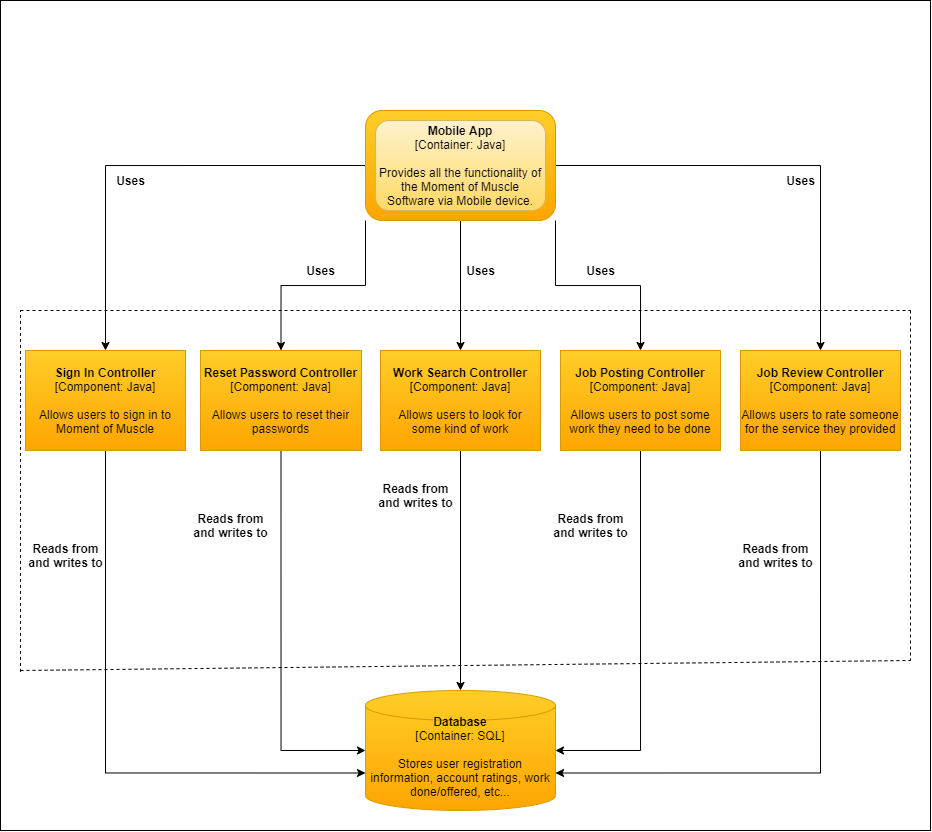

The diagram above was exported from draw.io. Its source (the exported page's mxGraphModel, read from the mxfile embedded in the PNG):
<mxGraphModel dx="981" dy="548" grid="1" gridSize="10" guides="1" tooltips="1" connect="1" arrows="1" fold="1" page="1" pageScale="1" pageWidth="827" pageHeight="1169" math="0" shadow="0">
  <root>
    <mxCell id="WIyWlLk6GJQsqaUBKTNV-0" />
    <mxCell id="WIyWlLk6GJQsqaUBKTNV-1" style="" parent="WIyWlLk6GJQsqaUBKTNV-0" />
    <mxCell id="FL4gM1NzHsO8S3qJTOjb-62" value="" style="rounded=0;whiteSpace=wrap;html=1;fillColor=#ffffff;gradientColor=none;align=center;" vertex="1" parent="WIyWlLk6GJQsqaUBKTNV-1">
      <mxGeometry x="20" y="10" width="930" height="830" as="geometry" />
    </mxCell>
    <mxCell id="FL4gM1NzHsO8S3qJTOjb-45" style="edgeStyle=orthogonalEdgeStyle;rounded=0;orthogonalLoop=1;jettySize=auto;html=1;exitX=0;exitY=0.5;exitDx=0;exitDy=0;entryX=0.5;entryY=0;entryDx=0;entryDy=0;align=center;" edge="1" parent="WIyWlLk6GJQsqaUBKTNV-1" source="FL4gM1NzHsO8S3qJTOjb-13" target="FL4gM1NzHsO8S3qJTOjb-33">
      <mxGeometry relative="1" as="geometry" />
    </mxCell>
    <mxCell id="FL4gM1NzHsO8S3qJTOjb-46" style="edgeStyle=orthogonalEdgeStyle;rounded=0;orthogonalLoop=1;jettySize=auto;html=1;exitX=0;exitY=1;exitDx=0;exitDy=0;entryX=0.5;entryY=0;entryDx=0;entryDy=0;align=center;" edge="1" parent="WIyWlLk6GJQsqaUBKTNV-1" source="FL4gM1NzHsO8S3qJTOjb-13" target="FL4gM1NzHsO8S3qJTOjb-34">
      <mxGeometry relative="1" as="geometry" />
    </mxCell>
    <mxCell id="FL4gM1NzHsO8S3qJTOjb-47" style="edgeStyle=orthogonalEdgeStyle;rounded=0;orthogonalLoop=1;jettySize=auto;html=1;exitX=0.5;exitY=1;exitDx=0;exitDy=0;align=center;" edge="1" parent="WIyWlLk6GJQsqaUBKTNV-1" source="FL4gM1NzHsO8S3qJTOjb-13" target="FL4gM1NzHsO8S3qJTOjb-35">
      <mxGeometry relative="1" as="geometry" />
    </mxCell>
    <mxCell id="FL4gM1NzHsO8S3qJTOjb-48" style="edgeStyle=orthogonalEdgeStyle;rounded=0;orthogonalLoop=1;jettySize=auto;html=1;exitX=1;exitY=1;exitDx=0;exitDy=0;entryX=0.5;entryY=0;entryDx=0;entryDy=0;align=center;" edge="1" parent="WIyWlLk6GJQsqaUBKTNV-1" source="FL4gM1NzHsO8S3qJTOjb-13" target="FL4gM1NzHsO8S3qJTOjb-36">
      <mxGeometry relative="1" as="geometry" />
    </mxCell>
    <mxCell id="FL4gM1NzHsO8S3qJTOjb-49" style="edgeStyle=orthogonalEdgeStyle;rounded=0;orthogonalLoop=1;jettySize=auto;html=1;exitX=1;exitY=0.5;exitDx=0;exitDy=0;entryX=0.5;entryY=0;entryDx=0;entryDy=0;align=center;" edge="1" parent="WIyWlLk6GJQsqaUBKTNV-1" source="FL4gM1NzHsO8S3qJTOjb-13" target="FL4gM1NzHsO8S3qJTOjb-38">
      <mxGeometry relative="1" as="geometry" />
    </mxCell>
    <mxCell id="FL4gM1NzHsO8S3qJTOjb-13" value="" style="rounded=1;whiteSpace=wrap;html=1;fillColor=#ffcd28;gradientColor=#ffa500;align=center;strokeColor=#d79b00;" vertex="1" parent="WIyWlLk6GJQsqaUBKTNV-1">
      <mxGeometry x="385" y="120" width="190" height="110" as="geometry" />
    </mxCell>
    <mxCell id="FL4gM1NzHsO8S3qJTOjb-14" value="&lt;b&gt;Mobile App&lt;/b&gt;&lt;br&gt;&lt;font style=&quot;font-size: 12px&quot;&gt;[Container: Java]&lt;br&gt;&lt;br&gt;Provides all the functionality of the Moment of Muscle Software via Mobile device.&lt;br&gt;&lt;/font&gt;" style="rounded=1;whiteSpace=wrap;html=1;fillColor=#fff2cc;gradientColor=#ffd966;align=center;strokeColor=#d6b656;" vertex="1" parent="WIyWlLk6GJQsqaUBKTNV-1">
      <mxGeometry x="395" y="130" width="170" height="90" as="geometry" />
    </mxCell>
    <mxCell id="FL4gM1NzHsO8S3qJTOjb-21" value="&lt;b&gt;Database&lt;/b&gt;&lt;br&gt;[Container: SQL]&lt;br&gt;&lt;br&gt;Stores user registration information, account ratings, work done/offered, etc...&lt;br&gt;&amp;nbsp;" style="shape=cylinder3;whiteSpace=wrap;html=1;boundedLbl=1;backgroundOutline=1;size=15;rounded=0;fillColor=#ffcd28;gradientColor=#ffa500;align=center;strokeColor=#d79b00;" vertex="1" parent="WIyWlLk6GJQsqaUBKTNV-1">
      <mxGeometry x="385" y="700" width="190" height="120" as="geometry" />
    </mxCell>
    <mxCell id="FL4gM1NzHsO8S3qJTOjb-29" value="" style="endArrow=none;dashed=1;html=1;align=center;" edge="1" parent="WIyWlLk6GJQsqaUBKTNV-1">
      <mxGeometry width="50" height="50" relative="1" as="geometry">
        <mxPoint x="40" y="320" as="sourcePoint" />
        <mxPoint x="930" y="320" as="targetPoint" />
      </mxGeometry>
    </mxCell>
    <mxCell id="FL4gM1NzHsO8S3qJTOjb-30" value="" style="endArrow=none;dashed=1;html=1;align=center;" edge="1" parent="WIyWlLk6GJQsqaUBKTNV-1">
      <mxGeometry width="50" height="50" relative="1" as="geometry">
        <mxPoint x="40" y="681.3793103448276" as="sourcePoint" />
        <mxPoint x="40" y="320" as="targetPoint" />
      </mxGeometry>
    </mxCell>
    <mxCell id="FL4gM1NzHsO8S3qJTOjb-32" value="" style="endArrow=none;dashed=1;html=1;align=center;" edge="1" parent="WIyWlLk6GJQsqaUBKTNV-1">
      <mxGeometry width="50" height="50" relative="1" as="geometry">
        <mxPoint x="40" y="680" as="sourcePoint" />
        <mxPoint x="930" y="670" as="targetPoint" />
      </mxGeometry>
    </mxCell>
    <mxCell id="FL4gM1NzHsO8S3qJTOjb-40" style="edgeStyle=orthogonalEdgeStyle;rounded=0;orthogonalLoop=1;jettySize=auto;html=1;exitX=0.5;exitY=1;exitDx=0;exitDy=0;entryX=0;entryY=0;entryDx=0;entryDy=82.5;entryPerimeter=0;align=center;" edge="1" parent="WIyWlLk6GJQsqaUBKTNV-1" source="FL4gM1NzHsO8S3qJTOjb-33" target="FL4gM1NzHsO8S3qJTOjb-21">
      <mxGeometry relative="1" as="geometry" />
    </mxCell>
    <mxCell id="FL4gM1NzHsO8S3qJTOjb-33" value="&lt;b&gt;Sign In Controller&lt;/b&gt;&lt;br&gt;[Component: Java]&lt;br&gt;&lt;br&gt;Allows users to sign in to Moment of Muscle" style="rounded=0;whiteSpace=wrap;html=1;fillColor=#ffcd28;gradientColor=#ffa500;align=center;strokeColor=#d79b00;" vertex="1" parent="WIyWlLk6GJQsqaUBKTNV-1">
      <mxGeometry x="45" y="360" width="160" height="100" as="geometry" />
    </mxCell>
    <mxCell id="FL4gM1NzHsO8S3qJTOjb-41" style="edgeStyle=orthogonalEdgeStyle;rounded=0;orthogonalLoop=1;jettySize=auto;html=1;exitX=0.5;exitY=1;exitDx=0;exitDy=0;entryX=0;entryY=0.5;entryDx=0;entryDy=0;entryPerimeter=0;align=center;" edge="1" parent="WIyWlLk6GJQsqaUBKTNV-1" source="FL4gM1NzHsO8S3qJTOjb-34" target="FL4gM1NzHsO8S3qJTOjb-21">
      <mxGeometry relative="1" as="geometry" />
    </mxCell>
    <mxCell id="FL4gM1NzHsO8S3qJTOjb-34" value="&lt;b&gt;Reset Password Controller&lt;/b&gt;&lt;br&gt;[Component: Java]&lt;br&gt;&lt;br&gt;Allows users to reset their passwords" style="rounded=0;whiteSpace=wrap;html=1;fillColor=#ffcd28;gradientColor=#ffa500;align=center;strokeColor=#d79b00;" vertex="1" parent="WIyWlLk6GJQsqaUBKTNV-1">
      <mxGeometry x="220" y="360" width="161" height="100" as="geometry" />
    </mxCell>
    <mxCell id="FL4gM1NzHsO8S3qJTOjb-42" style="edgeStyle=orthogonalEdgeStyle;rounded=0;orthogonalLoop=1;jettySize=auto;html=1;exitX=0.5;exitY=1;exitDx=0;exitDy=0;entryX=0.5;entryY=0;entryDx=0;entryDy=0;entryPerimeter=0;align=center;" edge="1" parent="WIyWlLk6GJQsqaUBKTNV-1" source="FL4gM1NzHsO8S3qJTOjb-35" target="FL4gM1NzHsO8S3qJTOjb-21">
      <mxGeometry relative="1" as="geometry" />
    </mxCell>
    <mxCell id="FL4gM1NzHsO8S3qJTOjb-35" value="&lt;b&gt;Work Search Controller&lt;/b&gt;&lt;br&gt;[Component: Java]&lt;br&gt;&lt;br&gt;Allows users to look for&lt;br&gt;some kind of work" style="rounded=0;whiteSpace=wrap;html=1;fillColor=#ffcd28;gradientColor=#ffa500;align=center;strokeColor=#d79b00;" vertex="1" parent="WIyWlLk6GJQsqaUBKTNV-1">
      <mxGeometry x="400" y="360" width="160" height="100" as="geometry" />
    </mxCell>
    <mxCell id="FL4gM1NzHsO8S3qJTOjb-43" style="edgeStyle=orthogonalEdgeStyle;rounded=0;orthogonalLoop=1;jettySize=auto;html=1;exitX=0.5;exitY=1;exitDx=0;exitDy=0;entryX=1;entryY=0.5;entryDx=0;entryDy=0;entryPerimeter=0;align=center;" edge="1" parent="WIyWlLk6GJQsqaUBKTNV-1" source="FL4gM1NzHsO8S3qJTOjb-36" target="FL4gM1NzHsO8S3qJTOjb-21">
      <mxGeometry relative="1" as="geometry" />
    </mxCell>
    <mxCell id="FL4gM1NzHsO8S3qJTOjb-36" value="&lt;b&gt;Job Posting Controller&lt;/b&gt;&lt;br&gt;[Component: Java]&lt;br&gt;&lt;br&gt;Allows users to post some&lt;br&gt;work they need to be done" style="rounded=0;whiteSpace=wrap;html=1;fillColor=#ffcd28;gradientColor=#ffa500;align=center;strokeColor=#d79b00;" vertex="1" parent="WIyWlLk6GJQsqaUBKTNV-1">
      <mxGeometry x="580" y="360" width="160" height="100" as="geometry" />
    </mxCell>
    <mxCell id="FL4gM1NzHsO8S3qJTOjb-44" style="edgeStyle=orthogonalEdgeStyle;rounded=0;orthogonalLoop=1;jettySize=auto;html=1;exitX=0.5;exitY=1;exitDx=0;exitDy=0;entryX=1;entryY=0;entryDx=0;entryDy=82.5;entryPerimeter=0;align=center;" edge="1" parent="WIyWlLk6GJQsqaUBKTNV-1" source="FL4gM1NzHsO8S3qJTOjb-38" target="FL4gM1NzHsO8S3qJTOjb-21">
      <mxGeometry relative="1" as="geometry" />
    </mxCell>
    <mxCell id="FL4gM1NzHsO8S3qJTOjb-38" value="&lt;b&gt;Job Review Controller&lt;/b&gt;&lt;br&gt;[Component: Java]&lt;br&gt;&lt;br&gt;Allows users to rate someone for the service they provided" style="rounded=0;whiteSpace=wrap;html=1;fillColor=#ffcd28;gradientColor=#ffa500;align=center;strokeColor=#d79b00;" vertex="1" parent="WIyWlLk6GJQsqaUBKTNV-1">
      <mxGeometry x="760" y="360" width="160" height="100" as="geometry" />
    </mxCell>
    <mxCell id="FL4gM1NzHsO8S3qJTOjb-50" value="" style="endArrow=none;dashed=1;html=1;align=center;" edge="1" parent="WIyWlLk6GJQsqaUBKTNV-1">
      <mxGeometry width="50" height="50" relative="1" as="geometry">
        <mxPoint x="930" y="320" as="sourcePoint" />
        <mxPoint x="930" y="670" as="targetPoint" />
      </mxGeometry>
    </mxCell>
    <mxCell id="FL4gM1NzHsO8S3qJTOjb-52" value="&lt;b&gt;Uses&lt;/b&gt;" style="text;html=1;align=center;verticalAlign=middle;resizable=0;points=[];autosize=1;" vertex="1" parent="WIyWlLk6GJQsqaUBKTNV-1">
      <mxGeometry x="130" y="180" width="40" height="20" as="geometry" />
    </mxCell>
    <mxCell id="FL4gM1NzHsO8S3qJTOjb-53" value="&lt;b&gt;Uses&lt;/b&gt;" style="text;html=1;align=center;verticalAlign=middle;resizable=0;points=[];autosize=1;" vertex="1" parent="WIyWlLk6GJQsqaUBKTNV-1">
      <mxGeometry x="320" y="270" width="40" height="20" as="geometry" />
    </mxCell>
    <mxCell id="FL4gM1NzHsO8S3qJTOjb-54" value="&lt;b&gt;Uses&lt;/b&gt;" style="text;html=1;align=center;verticalAlign=middle;resizable=0;points=[];autosize=1;" vertex="1" parent="WIyWlLk6GJQsqaUBKTNV-1">
      <mxGeometry x="600" y="270" width="40" height="20" as="geometry" />
    </mxCell>
    <mxCell id="FL4gM1NzHsO8S3qJTOjb-55" value="&lt;b&gt;Uses&lt;/b&gt;" style="text;html=1;align=center;verticalAlign=middle;resizable=0;points=[];autosize=1;" vertex="1" parent="WIyWlLk6GJQsqaUBKTNV-1">
      <mxGeometry x="480" y="270" width="40" height="20" as="geometry" />
    </mxCell>
    <mxCell id="FL4gM1NzHsO8S3qJTOjb-56" value="&lt;b&gt;Uses&lt;/b&gt;" style="text;html=1;align=center;verticalAlign=middle;resizable=0;points=[];autosize=1;" vertex="1" parent="WIyWlLk6GJQsqaUBKTNV-1">
      <mxGeometry x="800" y="180" width="40" height="20" as="geometry" />
    </mxCell>
    <mxCell id="FL4gM1NzHsO8S3qJTOjb-57" value="&lt;b&gt;Reads from&lt;br&gt;and writes to&lt;/b&gt;" style="text;html=1;align=center;verticalAlign=middle;resizable=0;points=[];autosize=1;" vertex="1" parent="WIyWlLk6GJQsqaUBKTNV-1">
      <mxGeometry x="40" y="550" width="90" height="30" as="geometry" />
    </mxCell>
    <mxCell id="FL4gM1NzHsO8S3qJTOjb-58" value="&lt;b&gt;Reads from&lt;br&gt;and writes to&lt;/b&gt;" style="text;html=1;align=center;verticalAlign=middle;resizable=0;points=[];autosize=1;" vertex="1" parent="WIyWlLk6GJQsqaUBKTNV-1">
      <mxGeometry x="205" y="520" width="90" height="30" as="geometry" />
    </mxCell>
    <mxCell id="FL4gM1NzHsO8S3qJTOjb-59" value="&lt;b&gt;Reads from&lt;br&gt;and writes to&lt;/b&gt;" style="text;html=1;align=center;verticalAlign=middle;resizable=0;points=[];autosize=1;" vertex="1" parent="WIyWlLk6GJQsqaUBKTNV-1">
      <mxGeometry x="390" y="490" width="90" height="30" as="geometry" />
    </mxCell>
    <mxCell id="FL4gM1NzHsO8S3qJTOjb-60" value="&lt;b&gt;Reads from&lt;br&gt;and writes to&lt;/b&gt;" style="text;html=1;align=center;verticalAlign=middle;resizable=0;points=[];autosize=1;" vertex="1" parent="WIyWlLk6GJQsqaUBKTNV-1">
      <mxGeometry x="565" y="520" width="90" height="30" as="geometry" />
    </mxCell>
    <mxCell id="FL4gM1NzHsO8S3qJTOjb-61" value="&lt;b&gt;Reads from&lt;br&gt;and writes to&lt;/b&gt;" style="text;html=1;align=center;verticalAlign=middle;resizable=0;points=[];autosize=1;" vertex="1" parent="WIyWlLk6GJQsqaUBKTNV-1">
      <mxGeometry x="750" y="550" width="90" height="30" as="geometry" />
    </mxCell>
  </root>
</mxGraphModel>